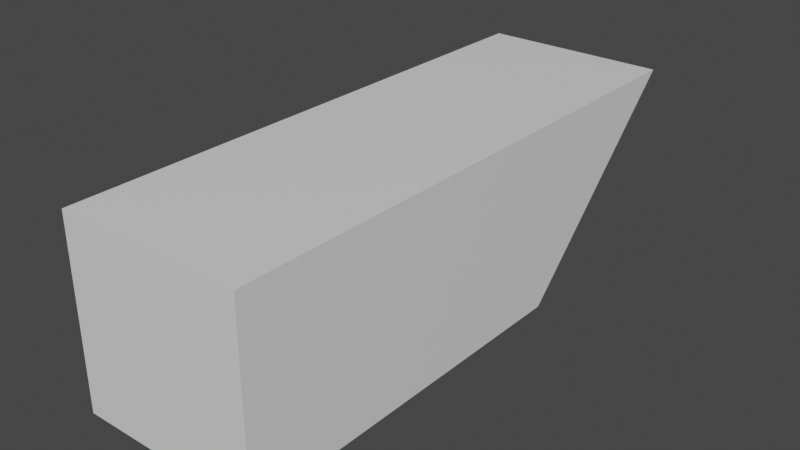 # Source: Step.blend  (saved by Blender 2.82.7; exported with 4.5.12 LTS)
import bpy
from mathutils import Matrix  # noqa: F401  (used for matrix-valued properties, if any)

bpy.ops.wm.read_factory_settings(use_empty=True)
scene = bpy.context.scene
scene.name = 'Scene'

# ---- collections
col_collection = bpy.data.collections.new('Collection'); scene.collection.children.link(col_collection)

# ---- materials (node trees are filled in below, after node groups)
mat_material = bpy.data.materials.new('Material')
mat_material.alpha_threshold = 0.0
mat_material.use_transparent_shadow = False
mat_material.line_color = (0.0, 0.0, 0.0, 1.0)

# ---- material node trees
mat_material.use_nodes = True; mat_material.node_tree.nodes.clear()
_N = mat_material.node_tree.nodes; _L = mat_material.node_tree.links
n0 = _N.new('ShaderNodeOutputMaterial'); n0.name = 'Material Output'; n0.location = (300, 300)
n1 = _N.new('ShaderNodeBsdfPrincipled'); n1.name = 'Principled BSDF'; n1.location = (10, 300)
n1.distribution = 'GGX'
n1.subsurface_method = 'BURLEY'
n1.inputs[2].default_value = 0.4
n1.inputs[3].default_value = 1.45
n1.inputs[27].default_value = (0.0, 0.0, 0.0, 1.0)
n1.inputs[28].default_value = 1.0
_L.new(n1.outputs[0], n0.inputs[0])
n0.is_active_output = True

# ---- world
world_world = bpy.data.worlds.new('World'); scene.world = world_world
world_world.use_nodes = True; world_world.node_tree.nodes.clear()
_N = world_world.node_tree.nodes; _L = world_world.node_tree.links
n0 = _N.new('ShaderNodeOutputWorld'); n0.name = 'World Output'; n0.location = (300, 300)
n1 = _N.new('ShaderNodeBackground'); n1.name = 'Background'; n1.location = (10, 300)
n1.inputs[0].default_value = (0.05088, 0.05088, 0.05088, 1.0)
_L.new(n1.outputs[0], n0.inputs[0])
n0.is_active_output = True
world_world.color = (0.05088, 0.05088, 0.05088)
world_world.use_sun_shadow = False
world_world.sun_shadow_jitter_overblur = 0.0

# ---- meshes
me_cube = bpy.data.meshes.new('Cube')
me_cube.from_pydata([(0.5, 3.0, 0.5), (0.5, 2.0, -0.5), (0.5, 0.0, 0.5), (0.5, 0.0, -0.5), (-0.5, 3.0, 0.5), (-0.5, 2.0, -0.5), (-0.5, 0.0, 0.5), (-0.5, 0.0, -0.5)], [], [(0, 4, 6, 2), (3, 2, 6, 7), (7, 6, 4, 5), (5, 1, 3, 7), (1, 0, 2, 3), (5, 4, 0, 1)])
_uv = me_cube.uv_layers.new(name='UVMap')
_uv.uv.foreach_set('vector', [0.625, 0.5, 0.875, 0.5, 0.875, 0.75, 0.625, 0.75, 0.375, 0.75, 0.625, 0.75, 0.625, 1.0, 0.375, 1.0, 0.375, 0.0, 0.625, 0.0, 0.625, 0.25, 0.375, 0.25, 0.125, 0.5, 0.375, 0.5, 0.375, 0.75, 0.125, 0.75, 0.375, 0.5, 0.625, 0.5, 0.625, 0.75, 0.375, 0.75, 0.375, 0.25, 0.625, 0.25, 0.625, 0.5, 0.375, 0.5])
me_cube.materials.append(mat_material)
me_cube.use_remesh_preserve_volume = False
me_cube.use_remesh_preserve_attributes = False
me_cube.use_mirror_vertex_groups = False
me_cube.update()

# ---- objects
ob_cube = bpy.data.objects.new('Cube', me_cube)

# ---- transforms, parenting, visibility, modifiers, constraints
ob_cube.location = (0.0, 0.0, 0.0)
ob_cube.lock_rotations_4d = False
ob_cube.empty_display_type = 'ARROWS'
ob_cube.lineart.crease_threshold = 0.0

# ---- collection membership
col_collection.objects.link(ob_cube)

# ---- scene / render settings (as saved in the file)
scene.frame_start = 1; scene.frame_end = 250; scene.frame_set(1)
scene.render.engine = 'BLENDER_EEVEE_NEXT'
scene.cycles.use_denoising = False
scene.cycles.samples = 128
scene.cycles.sampling_pattern = 'TABULATED_SOBOL'
scene.cycles.use_adaptive_sampling = False
scene.cycles.use_light_tree = False
scene.view_settings.view_transform = 'Filmic'
bpy.context.view_layer.update()

# ---- added for rendering (the .blend has no active camera and no usable light): camera, sun
cam_auto = bpy.data.cameras.new('AutoCamera')
cam_auto.lens = 50.0
cam_auto.sensor_width = 36.0
cam_auto.clip_end = 1000.0
ob_auto_camera = bpy.data.objects.new('AutoCamera', cam_auto)
scene.collection.objects.link(ob_auto_camera)
ob_auto_camera.location = (3.06862, -2.18235, 2.4549)
ob_auto_camera.rotation_euler = (1.09748, -7.21219e-08, 0.694738)
scene.camera = ob_auto_camera
light_auto_sun = bpy.data.lights.new('AutoSun', 'SUN')
light_auto_sun.energy = 3.0
light_auto_sun.angle = 0.0523599
ob_auto_sun = bpy.data.objects.new('AutoSun', light_auto_sun)
scene.collection.objects.link(ob_auto_sun)
ob_auto_sun.rotation_euler = (0.872665, 0.174533, 0.523599)
bpy.context.view_layer.update()
